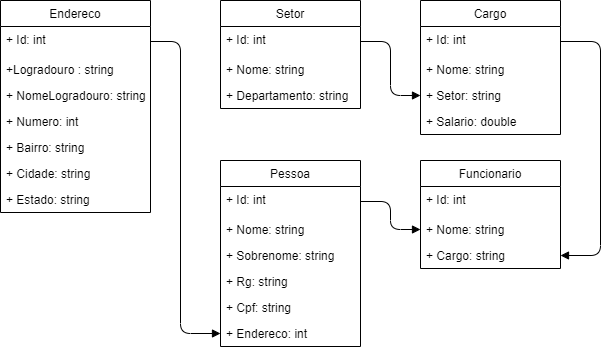

The diagram above was exported from draw.io. Its source (the exported page's mxGraphModel, read from the mxfile embedded in the PNG):
<mxGraphModel dx="1422" dy="794" grid="1" gridSize="10" guides="1" tooltips="1" connect="1" arrows="1" fold="1" page="1" pageScale="1" pageWidth="1100" pageHeight="850" background="none" math="0" shadow="0">
  <root>
    <mxCell id="WIyWlLk6GJQsqaUBKTNV-0" />
    <mxCell id="WIyWlLk6GJQsqaUBKTNV-1" parent="WIyWlLk6GJQsqaUBKTNV-0" />
    <mxCell id="0QXiL24VPItZaX30CppG-7" value="Pessoa" style="swimlane;fontStyle=0;childLayout=stackLayout;horizontal=1;startSize=26;fillColor=none;horizontalStack=0;resizeParent=1;resizeParentMax=0;resizeLast=0;collapsible=1;marginBottom=0;rounded=0;" parent="WIyWlLk6GJQsqaUBKTNV-1" vertex="1">
      <mxGeometry x="400" y="240" width="140" height="186" as="geometry" />
    </mxCell>
    <mxCell id="0QXiL24VPItZaX30CppG-8" value="+ Id: int" style="text;strokeColor=none;fillColor=none;align=left;verticalAlign=top;spacingLeft=4;spacingRight=4;overflow=hidden;rotatable=0;points=[[0,0.5],[1,0.5]];portConstraint=eastwest;rounded=0;" parent="0QXiL24VPItZaX30CppG-7" vertex="1">
      <mxGeometry y="26" width="140" height="30" as="geometry" />
    </mxCell>
    <mxCell id="0QXiL24VPItZaX30CppG-26" value="+ Nome: string" style="text;strokeColor=none;fillColor=none;align=left;verticalAlign=top;spacingLeft=4;spacingRight=4;overflow=hidden;rotatable=0;points=[[0,0.5],[1,0.5]];portConstraint=eastwest;rounded=0;" parent="0QXiL24VPItZaX30CppG-7" vertex="1">
      <mxGeometry y="56" width="140" height="26" as="geometry" />
    </mxCell>
    <mxCell id="0QXiL24VPItZaX30CppG-27" value="+ Sobrenome: string" style="text;strokeColor=none;fillColor=none;align=left;verticalAlign=top;spacingLeft=4;spacingRight=4;overflow=hidden;rotatable=0;points=[[0,0.5],[1,0.5]];portConstraint=eastwest;rounded=0;" parent="0QXiL24VPItZaX30CppG-7" vertex="1">
      <mxGeometry y="82" width="140" height="26" as="geometry" />
    </mxCell>
    <mxCell id="0QXiL24VPItZaX30CppG-28" value="+ Rg: string&#10;" style="text;strokeColor=none;fillColor=none;align=left;verticalAlign=top;spacingLeft=4;spacingRight=4;overflow=hidden;rotatable=0;points=[[0,0.5],[1,0.5]];portConstraint=eastwest;rounded=0;" parent="0QXiL24VPItZaX30CppG-7" vertex="1">
      <mxGeometry y="108" width="140" height="26" as="geometry" />
    </mxCell>
    <mxCell id="0QXiL24VPItZaX30CppG-29" value="+ Cpf: string&#10;" style="text;strokeColor=none;fillColor=none;align=left;verticalAlign=top;spacingLeft=4;spacingRight=4;overflow=hidden;rotatable=0;points=[[0,0.5],[1,0.5]];portConstraint=eastwest;rounded=0;" parent="0QXiL24VPItZaX30CppG-7" vertex="1">
      <mxGeometry y="134" width="140" height="26" as="geometry" />
    </mxCell>
    <mxCell id="0QXiL24VPItZaX30CppG-30" value="+ Endereco: int&#10;" style="text;strokeColor=none;fillColor=none;align=left;verticalAlign=top;spacingLeft=4;spacingRight=4;overflow=hidden;rotatable=0;points=[[0,0.5],[1,0.5]];portConstraint=eastwest;rounded=0;" parent="0QXiL24VPItZaX30CppG-7" vertex="1">
      <mxGeometry y="160" width="140" height="26" as="geometry" />
    </mxCell>
    <mxCell id="0QXiL24VPItZaX30CppG-16" value="Cargo" style="swimlane;fontStyle=0;childLayout=stackLayout;horizontal=1;startSize=26;fillColor=none;horizontalStack=0;resizeParent=1;resizeParentMax=0;resizeLast=0;collapsible=1;marginBottom=0;rounded=0;" parent="WIyWlLk6GJQsqaUBKTNV-1" vertex="1">
      <mxGeometry x="600" y="80" width="140" height="134" as="geometry" />
    </mxCell>
    <mxCell id="GOw4V5yxPAJ_Roj4HZKv-0" value="+ Id: int" style="text;strokeColor=none;fillColor=none;align=left;verticalAlign=top;spacingLeft=4;spacingRight=4;overflow=hidden;rotatable=0;points=[[0,0.5],[1,0.5]];portConstraint=eastwest;rounded=0;" parent="0QXiL24VPItZaX30CppG-16" vertex="1">
      <mxGeometry y="26" width="140" height="30" as="geometry" />
    </mxCell>
    <mxCell id="GOw4V5yxPAJ_Roj4HZKv-1" value="+ Nome: string" style="text;strokeColor=none;fillColor=none;align=left;verticalAlign=top;spacingLeft=4;spacingRight=4;overflow=hidden;rotatable=0;points=[[0,0.5],[1,0.5]];portConstraint=eastwest;rounded=0;" parent="0QXiL24VPItZaX30CppG-16" vertex="1">
      <mxGeometry y="56" width="140" height="26" as="geometry" />
    </mxCell>
    <mxCell id="GOw4V5yxPAJ_Roj4HZKv-2" value="+ Setor: string" style="text;strokeColor=none;fillColor=none;align=left;verticalAlign=top;spacingLeft=4;spacingRight=4;overflow=hidden;rotatable=0;points=[[0,0.5],[1,0.5]];portConstraint=eastwest;rounded=0;" parent="0QXiL24VPItZaX30CppG-16" vertex="1">
      <mxGeometry y="82" width="140" height="26" as="geometry" />
    </mxCell>
    <mxCell id="GOw4V5yxPAJ_Roj4HZKv-3" value="+ Salario: double&#10;" style="text;strokeColor=none;fillColor=none;align=left;verticalAlign=top;spacingLeft=4;spacingRight=4;overflow=hidden;rotatable=0;points=[[0,0.5],[1,0.5]];portConstraint=eastwest;rounded=0;" parent="0QXiL24VPItZaX30CppG-16" vertex="1">
      <mxGeometry y="108" width="140" height="26" as="geometry" />
    </mxCell>
    <mxCell id="0QXiL24VPItZaX30CppG-18" value="Setor" style="swimlane;fontStyle=0;childLayout=stackLayout;horizontal=1;startSize=26;fillColor=none;horizontalStack=0;resizeParent=1;resizeParentMax=0;resizeLast=0;collapsible=1;marginBottom=0;rounded=0;" parent="WIyWlLk6GJQsqaUBKTNV-1" vertex="1">
      <mxGeometry x="400" y="80" width="140" height="108" as="geometry" />
    </mxCell>
    <mxCell id="GOw4V5yxPAJ_Roj4HZKv-7" value="+ Id: int" style="text;strokeColor=none;fillColor=none;align=left;verticalAlign=top;spacingLeft=4;spacingRight=4;overflow=hidden;rotatable=0;points=[[0,0.5],[1,0.5]];portConstraint=eastwest;rounded=0;" parent="0QXiL24VPItZaX30CppG-18" vertex="1">
      <mxGeometry y="26" width="140" height="30" as="geometry" />
    </mxCell>
    <mxCell id="GOw4V5yxPAJ_Roj4HZKv-9" value="+ Nome: string" style="text;strokeColor=none;fillColor=none;align=left;verticalAlign=top;spacingLeft=4;spacingRight=4;overflow=hidden;rotatable=0;points=[[0,0.5],[1,0.5]];portConstraint=eastwest;rounded=0;" parent="0QXiL24VPItZaX30CppG-18" vertex="1">
      <mxGeometry y="56" width="140" height="26" as="geometry" />
    </mxCell>
    <mxCell id="GOw4V5yxPAJ_Roj4HZKv-8" value="+ Departamento: string" style="text;strokeColor=none;fillColor=none;align=left;verticalAlign=top;spacingLeft=4;spacingRight=4;overflow=hidden;rotatable=0;points=[[0,0.5],[1,0.5]];portConstraint=eastwest;rounded=0;" parent="0QXiL24VPItZaX30CppG-18" vertex="1">
      <mxGeometry y="82" width="140" height="26" as="geometry" />
    </mxCell>
    <mxCell id="0QXiL24VPItZaX30CppG-21" value="Funcionario" style="swimlane;fontStyle=0;childLayout=stackLayout;horizontal=1;startSize=26;fillColor=none;horizontalStack=0;resizeParent=1;resizeParentMax=0;resizeLast=0;collapsible=1;marginBottom=0;rounded=0;" parent="WIyWlLk6GJQsqaUBKTNV-1" vertex="1">
      <mxGeometry x="600" y="240" width="140" height="108" as="geometry">
        <mxRectangle x="480" y="280" width="100" height="26" as="alternateBounds" />
      </mxGeometry>
    </mxCell>
    <mxCell id="GOw4V5yxPAJ_Roj4HZKv-4" value="+ Id: int" style="text;strokeColor=none;fillColor=none;align=left;verticalAlign=top;spacingLeft=4;spacingRight=4;overflow=hidden;rotatable=0;points=[[0,0.5],[1,0.5]];portConstraint=eastwest;rounded=0;" parent="0QXiL24VPItZaX30CppG-21" vertex="1">
      <mxGeometry y="26" width="140" height="30" as="geometry" />
    </mxCell>
    <mxCell id="5v8KXCGxUaRU6qvPlEzI-0" value="+ Nome: string" style="text;strokeColor=none;fillColor=none;align=left;verticalAlign=top;spacingLeft=4;spacingRight=4;overflow=hidden;rotatable=0;points=[[0,0.5],[1,0.5]];portConstraint=eastwest;rounded=0;" vertex="1" parent="0QXiL24VPItZaX30CppG-21">
      <mxGeometry y="56" width="140" height="26" as="geometry" />
    </mxCell>
    <mxCell id="GOw4V5yxPAJ_Roj4HZKv-6" value="+ Cargo: string" style="text;strokeColor=none;fillColor=none;align=left;verticalAlign=top;spacingLeft=4;spacingRight=4;overflow=hidden;rotatable=0;points=[[0,0.5],[1,0.5]];portConstraint=eastwest;rounded=0;" parent="0QXiL24VPItZaX30CppG-21" vertex="1">
      <mxGeometry y="82" width="140" height="26" as="geometry" />
    </mxCell>
    <mxCell id="0QXiL24VPItZaX30CppG-31" value="Endereco" style="swimlane;fontStyle=0;childLayout=stackLayout;horizontal=1;startSize=26;fillColor=none;horizontalStack=0;resizeParent=1;resizeParentMax=0;resizeLast=0;collapsible=1;marginBottom=0;rounded=0;" parent="WIyWlLk6GJQsqaUBKTNV-1" vertex="1">
      <mxGeometry x="180" y="80" width="150" height="212" as="geometry" />
    </mxCell>
    <mxCell id="0QXiL24VPItZaX30CppG-35" value="+ Id: int" style="text;strokeColor=none;fillColor=none;align=left;verticalAlign=top;spacingLeft=4;spacingRight=4;overflow=hidden;rotatable=0;points=[[0,0.5],[1,0.5]];portConstraint=eastwest;rounded=0;" parent="0QXiL24VPItZaX30CppG-31" vertex="1">
      <mxGeometry y="26" width="150" height="30" as="geometry" />
    </mxCell>
    <mxCell id="0QXiL24VPItZaX30CppG-33" value="+Logradouro : string" style="text;strokeColor=none;fillColor=none;align=left;verticalAlign=top;spacingLeft=4;spacingRight=4;overflow=hidden;rotatable=0;points=[[0,0.5],[1,0.5]];portConstraint=eastwest;rounded=0;" parent="0QXiL24VPItZaX30CppG-31" vertex="1">
      <mxGeometry y="56" width="150" height="26" as="geometry" />
    </mxCell>
    <mxCell id="0QXiL24VPItZaX30CppG-32" value="+ NomeLogradouro: string" style="text;strokeColor=none;fillColor=none;align=left;verticalAlign=top;spacingLeft=4;spacingRight=4;overflow=hidden;rotatable=0;points=[[0,0.5],[1,0.5]];portConstraint=eastwest;rounded=0;" parent="0QXiL24VPItZaX30CppG-31" vertex="1">
      <mxGeometry y="82" width="150" height="26" as="geometry" />
    </mxCell>
    <mxCell id="0QXiL24VPItZaX30CppG-34" value="+ Numero: int&#10;" style="text;strokeColor=none;fillColor=none;align=left;verticalAlign=top;spacingLeft=4;spacingRight=4;overflow=hidden;rotatable=0;points=[[0,0.5],[1,0.5]];portConstraint=eastwest;rounded=0;" parent="0QXiL24VPItZaX30CppG-31" vertex="1">
      <mxGeometry y="108" width="150" height="26" as="geometry" />
    </mxCell>
    <mxCell id="0QXiL24VPItZaX30CppG-38" value="+ Bairro: string" style="text;strokeColor=none;fillColor=none;align=left;verticalAlign=top;spacingLeft=4;spacingRight=4;overflow=hidden;rotatable=0;points=[[0,0.5],[1,0.5]];portConstraint=eastwest;rounded=0;" parent="0QXiL24VPItZaX30CppG-31" vertex="1">
      <mxGeometry y="134" width="150" height="26" as="geometry" />
    </mxCell>
    <mxCell id="0QXiL24VPItZaX30CppG-37" value="+ Cidade: string&#10;" style="text;strokeColor=none;fillColor=none;align=left;verticalAlign=top;spacingLeft=4;spacingRight=4;overflow=hidden;rotatable=0;points=[[0,0.5],[1,0.5]];portConstraint=eastwest;rounded=0;" parent="0QXiL24VPItZaX30CppG-31" vertex="1">
      <mxGeometry y="160" width="150" height="26" as="geometry" />
    </mxCell>
    <mxCell id="0QXiL24VPItZaX30CppG-36" value="+ Estado: string" style="text;strokeColor=none;fillColor=none;align=left;verticalAlign=top;spacingLeft=4;spacingRight=4;overflow=hidden;rotatable=0;points=[[0,0.5],[1,0.5]];portConstraint=eastwest;rounded=0;" parent="0QXiL24VPItZaX30CppG-31" vertex="1">
      <mxGeometry y="186" width="150" height="26" as="geometry" />
    </mxCell>
    <mxCell id="GOw4V5yxPAJ_Roj4HZKv-10" value="" style="endArrow=block;endFill=1;html=1;edgeStyle=orthogonalEdgeStyle;align=left;verticalAlign=top;" parent="WIyWlLk6GJQsqaUBKTNV-1" source="0QXiL24VPItZaX30CppG-35" target="0QXiL24VPItZaX30CppG-30" edge="1">
      <mxGeometry x="-1" relative="1" as="geometry">
        <mxPoint x="240" y="410" as="sourcePoint" />
        <mxPoint x="310" y="410" as="targetPoint" />
        <Array as="points">
          <mxPoint x="360" y="121" />
          <mxPoint x="360" y="413" />
        </Array>
      </mxGeometry>
    </mxCell>
    <mxCell id="GOw4V5yxPAJ_Roj4HZKv-13" value="" style="endArrow=block;endFill=1;html=1;edgeStyle=orthogonalEdgeStyle;align=left;verticalAlign=top;entryX=0;entryY=0.5;entryDx=0;entryDy=0;" parent="WIyWlLk6GJQsqaUBKTNV-1" source="0QXiL24VPItZaX30CppG-8" target="5v8KXCGxUaRU6qvPlEzI-0" edge="1">
      <mxGeometry x="-1" relative="1" as="geometry">
        <mxPoint x="530" y="279" as="sourcePoint" />
        <mxPoint x="690" y="279" as="targetPoint" />
      </mxGeometry>
    </mxCell>
    <mxCell id="GOw4V5yxPAJ_Roj4HZKv-15" value="" style="endArrow=block;endFill=1;html=1;edgeStyle=orthogonalEdgeStyle;align=left;verticalAlign=top;exitX=1;exitY=0.5;exitDx=0;exitDy=0;entryX=1;entryY=0.5;entryDx=0;entryDy=0;" parent="WIyWlLk6GJQsqaUBKTNV-1" source="GOw4V5yxPAJ_Roj4HZKv-0" target="GOw4V5yxPAJ_Roj4HZKv-6" edge="1">
      <mxGeometry x="-1" relative="1" as="geometry">
        <mxPoint x="600" y="200" as="sourcePoint" />
        <mxPoint x="760" y="200" as="targetPoint" />
        <Array as="points">
          <mxPoint x="780" y="121" />
          <mxPoint x="780" y="335" />
        </Array>
      </mxGeometry>
    </mxCell>
    <mxCell id="GOw4V5yxPAJ_Roj4HZKv-18" value="" style="endArrow=block;endFill=1;html=1;edgeStyle=orthogonalEdgeStyle;align=left;verticalAlign=top;entryX=0;entryY=0.5;entryDx=0;entryDy=0;" parent="WIyWlLk6GJQsqaUBKTNV-1" source="GOw4V5yxPAJ_Roj4HZKv-7" target="GOw4V5yxPAJ_Roj4HZKv-2" edge="1">
      <mxGeometry x="-0.5385" y="-19" relative="1" as="geometry">
        <mxPoint x="760" y="120" as="sourcePoint" />
        <mxPoint x="920" y="120" as="targetPoint" />
        <mxPoint as="offset" />
      </mxGeometry>
    </mxCell>
  </root>
</mxGraphModel>